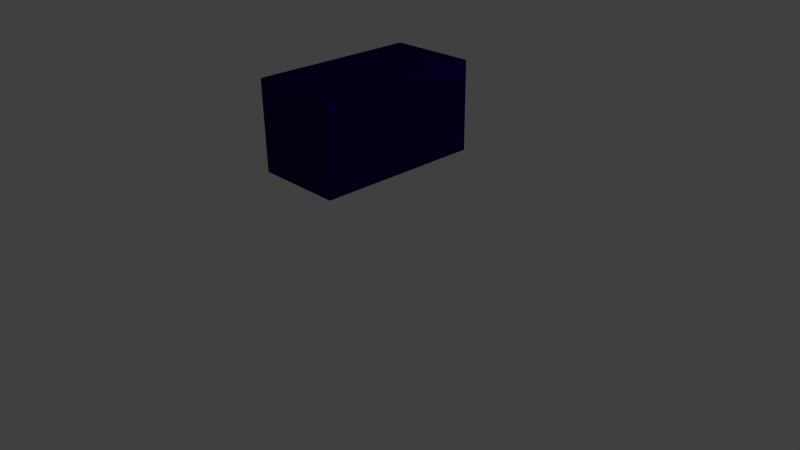 # Source: Virus_Blue_.blend  (saved by Blender 2.74.0; exported with 4.5.12 LTS)
import bpy
from mathutils import Matrix  # noqa: F401  (used for matrix-valued properties, if any)

bpy.ops.wm.read_factory_settings(use_empty=True)
scene = bpy.context.scene
scene.name = 'Scene'

# ---- collections
col_collection_1 = bpy.data.collections.new('Collection 1'); scene.collection.children.link(col_collection_1)

# ---- materials (node trees are filled in below, after node groups)
mat_material = bpy.data.materials.new('Material')
mat_material.alpha_threshold = 0.0
mat_material.use_transparent_shadow = False
mat_material.diffuse_color = (0.004164, 0.0, 0.08353, 1.0)
mat_material.roughness = 0.5
mat_material.line_color = (0.0, 0.0, 0.0, 1.0)

# ---- material node trees

# ---- world
world_world = bpy.data.worlds.new('World'); scene.world = world_world
world_world.color = (0.05088, 0.05088, 0.05088)
world_world.use_sun_shadow = False
world_world.sun_shadow_jitter_overblur = 0.0
world_world.cycles.sampling_method = 'MANUAL'
world_world.cycles.sample_map_resolution = 256

# ---- cameras
cam_camera = bpy.data.cameras.new('Camera')
cam_camera.clip_end = 100.0
cam_camera.lens = 35.0
cam_camera.sensor_width = 32.0
cam_camera.sensor_height = 18.0
cam_camera.ortho_scale = 7.314
cam_camera.dof.focus_distance = 0.0
cam_camera.dof.aperture_fstop = 128.0

# ---- lights
light_lamp = bpy.data.lights.new('Lamp', 'POINT')
light_lamp.transmission_factor = 0.0
light_lamp.cutoff_distance = 30.0
light_lamp.energy = 100.0
light_lamp.shadow_buffer_clip_start = 1.001
light_lamp.shadow_soft_size = 0.1
light_lamp.shadow_maximum_resolution = 0.006
light_lamp.use_absolute_resolution = True
light_lamp.cycles.use_multiple_importance_sampling = False

# ---- meshes
me_cube = bpy.data.meshes.new('Cube')
me_cube.from_pydata([(1.0, 1.0, -1.0), (1.0, -2.77, -1.0), (-1.0, -2.77, -1.0), (-1.0, 1.0, -1.0), (1.0, 1.0, 1.0), (1.0, -2.77, 1.0), (-1.0, -2.77, 1.0), (-1.0, 1.0, 1.0)], [], [(0, 1, 2, 3), (4, 7, 6, 5), (0, 4, 5, 1), (1, 5, 6, 2), (2, 6, 7, 3), (4, 0, 3, 7)])
me_cube.materials.append(mat_material)
me_cube.use_remesh_preserve_volume = False
me_cube.use_remesh_preserve_attributes = False
me_cube.use_mirror_vertex_groups = False
me_cube.update()

# ---- objects
ob_cube = bpy.data.objects.new('Cube', me_cube)
ob_lamp = bpy.data.objects.new('Lamp', light_lamp)
ob_camera = bpy.data.objects.new('Camera', cam_camera)

# ---- transforms, parenting, visibility, modifiers, constraints
ob_cube.location = (0.0, 0.4711, 1.88)
ob_cube.scale = (0.5732, 0.5732, 0.5732)
ob_cube.lock_rotations_4d = False
ob_cube.empty_display_type = 'ARROWS'
ob_cube.lineart.crease_threshold = 0.0
_m = ob_cube.modifiers.new('Multires', 'MULTIRES')
_m.uv_smooth = 'PRESERVE_CORNERS'
_m.quality = 3
_m.levels = 7
_m.sculpt_levels = 7
_m.render_levels = 7
_m.show_only_control_edges = False
ob_lamp.location = (4.076, 1.005, 5.904)
ob_lamp.rotation_euler = (0.6503, 0.05522, 1.866)
ob_lamp.lock_rotations_4d = False
ob_lamp.empty_display_type = 'ARROWS'
ob_lamp.color = (0.0, 0.0, 0.0, 0.0)
ob_lamp.lineart.crease_threshold = 0.0
ob_camera.location = (7.481, -6.508, 5.344)
ob_camera.rotation_euler = (1.109, 0.01082, 0.8149)
ob_camera.lock_rotations_4d = False
ob_camera.empty_display_type = 'ARROWS'
ob_camera.color = (0.0, 0.0, 0.0, 0.0)
ob_camera.display_type = 'WIRE'
ob_camera.lineart.crease_threshold = 0.0

# ---- collection membership
col_collection_1.objects.link(ob_cube)
col_collection_1.objects.link(ob_lamp)
col_collection_1.objects.link(ob_camera)

# ---- scene / render settings (as saved in the file)
scene.camera = ob_camera
scene.frame_start = 1; scene.frame_end = 250; scene.frame_set(1)
scene.render.engine = 'BLENDER_EEVEE_NEXT'
scene.render.resolution_percentage = 50
scene.render.dither_intensity = 0.0
scene.cycles.use_denoising = False
scene.cycles.samples = 10
scene.cycles.sampling_pattern = 'TABULATED_SOBOL'
scene.cycles.light_sampling_threshold = 0.0
scene.cycles.use_adaptive_sampling = False
scene.cycles.use_light_tree = False
scene.cycles.blur_glossy = 0.0
scene.cycles.pixel_filter_type = 'GAUSSIAN'
scene.cycles.sample_clamp_indirect = 0.0
scene.view_settings.view_transform = 'Standard'
bpy.context.view_layer.update()
